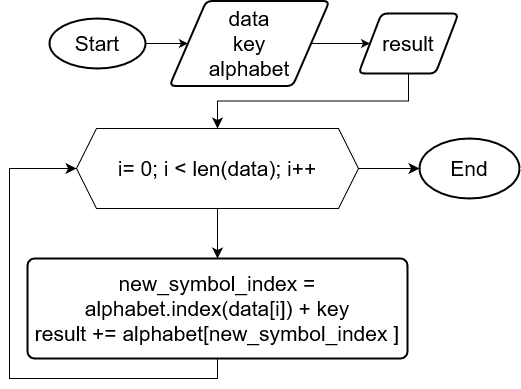

The diagram above was exported from draw.io. Its source (the exported page's mxGraphModel, read from the mxfile embedded in the PNG):
<mxGraphModel dx="1210" dy="634" grid="1" gridSize="10" guides="1" tooltips="1" connect="1" arrows="1" fold="1" page="1" pageScale="1" pageWidth="827" pageHeight="1169" math="0" shadow="0">
  <root>
    <mxCell id="0" />
    <mxCell id="1" parent="0" />
    <mxCell id="tUzsSR1KlMJEbTxtu-ZC-1" style="edgeStyle=orthogonalEdgeStyle;rounded=0;orthogonalLoop=1;jettySize=auto;html=1;exitX=1;exitY=0.5;exitDx=0;exitDy=0;exitPerimeter=0;entryX=0;entryY=0.5;entryDx=0;entryDy=0;" parent="1" source="tUzsSR1KlMJEbTxtu-ZC-2" target="tUzsSR1KlMJEbTxtu-ZC-4" edge="1">
      <mxGeometry relative="1" as="geometry" />
    </mxCell>
    <mxCell id="tUzsSR1KlMJEbTxtu-ZC-2" value="&lt;font style=&quot;font-size: 21px;&quot;&gt;Start&lt;/font&gt;" style="strokeWidth=2;html=1;shape=mxgraph.flowchart.start_1;whiteSpace=wrap;" parent="1" vertex="1">
      <mxGeometry x="120" y="140" width="96" height="50" as="geometry" />
    </mxCell>
    <mxCell id="tUzsSR1KlMJEbTxtu-ZC-3" style="edgeStyle=orthogonalEdgeStyle;rounded=0;orthogonalLoop=1;jettySize=auto;html=1;exitX=1;exitY=0.5;exitDx=0;exitDy=0;" parent="1" source="tUzsSR1KlMJEbTxtu-ZC-4" target="tUzsSR1KlMJEbTxtu-ZC-6" edge="1">
      <mxGeometry relative="1" as="geometry">
        <mxPoint x="380" y="165" as="targetPoint" />
      </mxGeometry>
    </mxCell>
    <mxCell id="tUzsSR1KlMJEbTxtu-ZC-4" value="&lt;div style=&quot;font-size: 21px;&quot;&gt;&lt;font style=&quot;font-size: 21px;&quot;&gt;data&lt;/font&gt;&lt;/div&gt;&lt;div style=&quot;font-size: 21px;&quot;&gt;&lt;font style=&quot;font-size: 21px;&quot;&gt;&lt;font style=&quot;font-size: 21px;&quot;&gt;key&lt;/font&gt;&lt;/font&gt;&lt;/div&gt;&lt;div style=&quot;font-size: 21px;&quot;&gt;&lt;font style=&quot;font-size: 21px;&quot;&gt;&lt;font style=&quot;font-size: 21px;&quot;&gt;alphabet&lt;br&gt;&lt;/font&gt;&lt;/font&gt;&lt;/div&gt;" style="shape=parallelogram;html=1;strokeWidth=2;perimeter=parallelogramPerimeter;whiteSpace=wrap;rounded=1;arcSize=12;size=0.23;" parent="1" vertex="1">
      <mxGeometry x="240" y="122.5" width="160" height="85" as="geometry" />
    </mxCell>
    <mxCell id="tUzsSR1KlMJEbTxtu-ZC-9" style="edgeStyle=none;curved=1;rounded=0;orthogonalLoop=1;jettySize=auto;html=1;exitX=0.5;exitY=1;exitDx=0;exitDy=0;entryX=0.5;entryY=0;entryDx=0;entryDy=0;fontSize=12;startSize=8;endSize=8;" parent="1" source="tUzsSR1KlMJEbTxtu-ZC-5" target="tUzsSR1KlMJEbTxtu-ZC-8" edge="1">
      <mxGeometry relative="1" as="geometry" />
    </mxCell>
    <mxCell id="tUzsSR1KlMJEbTxtu-ZC-5" value="&lt;font style=&quot;font-size: 21px;&quot;&gt;i= 0; i &amp;lt; len(data); i++&lt;/font&gt;" style="shape=hexagon;perimeter=hexagonPerimeter2;whiteSpace=wrap;html=1;fixedSize=1;" parent="1" vertex="1">
      <mxGeometry x="147" y="250" width="282" height="80" as="geometry" />
    </mxCell>
    <mxCell id="tUzsSR1KlMJEbTxtu-ZC-7" style="edgeStyle=orthogonalEdgeStyle;rounded=0;orthogonalLoop=1;jettySize=auto;html=1;exitX=0.5;exitY=1;exitDx=0;exitDy=0;entryX=0.5;entryY=0;entryDx=0;entryDy=0;fontSize=12;startSize=8;endSize=8;" parent="1" source="tUzsSR1KlMJEbTxtu-ZC-6" target="tUzsSR1KlMJEbTxtu-ZC-5" edge="1">
      <mxGeometry relative="1" as="geometry" />
    </mxCell>
    <mxCell id="tUzsSR1KlMJEbTxtu-ZC-6" value="&lt;font style=&quot;font-size: 21px;&quot;&gt;result&lt;/font&gt;" style="shape=parallelogram;html=1;strokeWidth=2;perimeter=parallelogramPerimeter;whiteSpace=wrap;rounded=1;arcSize=12;size=0.23;" parent="1" vertex="1">
      <mxGeometry x="429" y="135" width="100" height="60" as="geometry" />
    </mxCell>
    <mxCell id="tUzsSR1KlMJEbTxtu-ZC-10" style="edgeStyle=orthogonalEdgeStyle;rounded=0;orthogonalLoop=1;jettySize=auto;html=1;exitX=0.5;exitY=1;exitDx=0;exitDy=0;entryX=0;entryY=0.5;entryDx=0;entryDy=0;fontSize=12;startSize=8;endSize=8;" parent="1" source="tUzsSR1KlMJEbTxtu-ZC-8" target="tUzsSR1KlMJEbTxtu-ZC-5" edge="1">
      <mxGeometry relative="1" as="geometry">
        <Array as="points">
          <mxPoint x="288" y="500" />
          <mxPoint x="80" y="500" />
          <mxPoint x="80" y="290" />
        </Array>
      </mxGeometry>
    </mxCell>
    <mxCell id="tUzsSR1KlMJEbTxtu-ZC-8" value="&lt;div&gt;&lt;font style=&quot;font-size: 21px;&quot;&gt;new_symbol_index = &lt;/font&gt;&lt;font style=&quot;font-size: 21px;&quot;&gt;alphabet.index(data[i]) + key&lt;/font&gt;&lt;/div&gt;&lt;div&gt;&lt;font style=&quot;font-size: 21px;&quot;&gt;result += alphabet[&lt;/font&gt;&lt;font style=&quot;font-size: 21px;&quot;&gt;new_symbol_index &lt;/font&gt;&lt;font style=&quot;font-size: 21px;&quot;&gt;]&lt;/font&gt;&lt;/div&gt; " style="rounded=1;whiteSpace=wrap;html=1;absoluteArcSize=1;arcSize=14;strokeWidth=2;" parent="1" vertex="1">
      <mxGeometry x="98" y="380" width="380" height="100" as="geometry" />
    </mxCell>
    <mxCell id="tUzsSR1KlMJEbTxtu-ZC-12" value="&lt;font style=&quot;font-size: 21px;&quot;&gt;End&lt;/font&gt;" style="strokeWidth=2;html=1;shape=mxgraph.flowchart.start_1;whiteSpace=wrap;" parent="1" vertex="1">
      <mxGeometry x="490" y="260" width="100" height="60" as="geometry" />
    </mxCell>
    <mxCell id="tUzsSR1KlMJEbTxtu-ZC-14" style="edgeStyle=none;curved=1;rounded=0;orthogonalLoop=1;jettySize=auto;html=1;exitX=1;exitY=0.5;exitDx=0;exitDy=0;entryX=0;entryY=0.5;entryDx=0;entryDy=0;entryPerimeter=0;fontSize=12;startSize=8;endSize=8;" parent="1" source="tUzsSR1KlMJEbTxtu-ZC-5" target="tUzsSR1KlMJEbTxtu-ZC-12" edge="1">
      <mxGeometry relative="1" as="geometry" />
    </mxCell>
  </root>
</mxGraphModel>